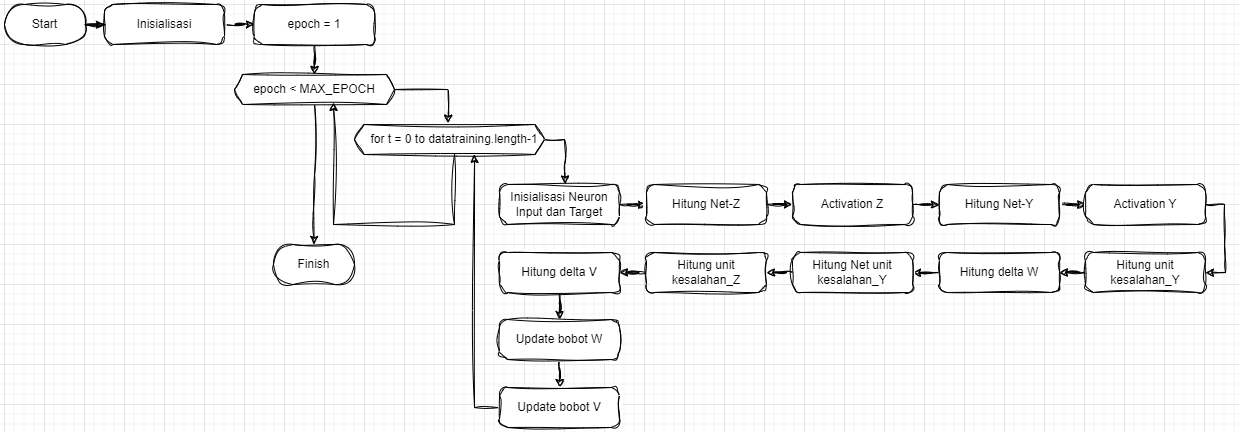

The diagram above was exported from draw.io. Its source (the exported page's mxGraphModel, read from the mxfile embedded in the PNG):
<mxGraphModel dx="1687" dy="908" grid="1" gridSize="10" guides="1" tooltips="1" connect="1" arrows="1" fold="1" page="1" pageScale="1" pageWidth="827" pageHeight="1169" math="0" shadow="0">
  <root>
    <mxCell id="0" />
    <mxCell id="1" parent="0" />
    <mxCell id="1sj6HxGjkj4vQl8IHPyI-49" style="edgeStyle=orthogonalEdgeStyle;rounded=0;orthogonalLoop=1;jettySize=auto;html=1;entryX=0;entryY=0.5;entryDx=0;entryDy=0;sketch=1;curveFitting=1;jiggle=2;labelBackgroundColor=none;fontColor=default;" edge="1" parent="1" source="1sj6HxGjkj4vQl8IHPyI-6" target="1sj6HxGjkj4vQl8IHPyI-7">
      <mxGeometry relative="1" as="geometry" />
    </mxCell>
    <mxCell id="1sj6HxGjkj4vQl8IHPyI-6" value="Inisialisasi" style="rounded=1;whiteSpace=wrap;html=1;arcSize=20;sketch=1;curveFitting=1;jiggle=2;labelBackgroundColor=none;" vertex="1" parent="1">
      <mxGeometry x="140" y="40" width="120" height="40" as="geometry" />
    </mxCell>
    <mxCell id="1sj6HxGjkj4vQl8IHPyI-50" style="edgeStyle=orthogonalEdgeStyle;rounded=0;orthogonalLoop=1;jettySize=auto;html=1;entryX=0.5;entryY=0;entryDx=0;entryDy=0;sketch=1;curveFitting=1;jiggle=2;labelBackgroundColor=none;fontColor=default;" edge="1" parent="1" source="1sj6HxGjkj4vQl8IHPyI-7" target="1sj6HxGjkj4vQl8IHPyI-10">
      <mxGeometry relative="1" as="geometry" />
    </mxCell>
    <mxCell id="1sj6HxGjkj4vQl8IHPyI-7" value="epoch = 1" style="rounded=1;whiteSpace=wrap;html=1;arcSize=20;sketch=1;curveFitting=1;jiggle=2;labelBackgroundColor=none;" vertex="1" parent="1">
      <mxGeometry x="290" y="40" width="120" height="40" as="geometry" />
    </mxCell>
    <mxCell id="1sj6HxGjkj4vQl8IHPyI-11" value="" style="group;sketch=1;curveFitting=1;jiggle=2;labelBackgroundColor=none;" vertex="1" connectable="0" parent="1">
      <mxGeometry x="270" y="110" width="160" height="30" as="geometry" />
    </mxCell>
    <mxCell id="1sj6HxGjkj4vQl8IHPyI-9" value="" style="verticalLabelPosition=bottom;verticalAlign=top;html=1;shape=hexagon;perimeter=hexagonPerimeter2;arcSize=6;size=0.05;sketch=1;curveFitting=1;jiggle=2;labelBackgroundColor=none;" vertex="1" parent="1sj6HxGjkj4vQl8IHPyI-11">
      <mxGeometry width="160" height="30" as="geometry" />
    </mxCell>
    <mxCell id="1sj6HxGjkj4vQl8IHPyI-10" value="epoch &amp;lt; MAX_EPOCH" style="text;html=1;align=center;verticalAlign=middle;whiteSpace=wrap;rounded=0;sketch=1;curveFitting=1;jiggle=2;labelBackgroundColor=none;" vertex="1" parent="1sj6HxGjkj4vQl8IHPyI-11">
      <mxGeometry x="10" width="140" height="30" as="geometry" />
    </mxCell>
    <mxCell id="1sj6HxGjkj4vQl8IHPyI-16" value="" style="group;sketch=1;curveFitting=1;jiggle=2;labelBackgroundColor=none;" vertex="1" connectable="0" parent="1">
      <mxGeometry x="390" y="160" width="190" height="30" as="geometry" />
    </mxCell>
    <mxCell id="1sj6HxGjkj4vQl8IHPyI-13" value="" style="verticalLabelPosition=bottom;verticalAlign=top;html=1;shape=hexagon;perimeter=hexagonPerimeter2;arcSize=6;size=0.05;container=0;flipH=1;sketch=1;curveFitting=1;jiggle=2;labelBackgroundColor=none;" vertex="1" parent="1sj6HxGjkj4vQl8IHPyI-16">
      <mxGeometry width="190" height="30" as="geometry" />
    </mxCell>
    <mxCell id="1sj6HxGjkj4vQl8IHPyI-14" value="for t = 0 to datatraining.length-1" style="text;html=1;align=center;verticalAlign=middle;whiteSpace=wrap;rounded=0;container=0;flipH=1;sketch=1;curveFitting=1;jiggle=2;labelBackgroundColor=none;" vertex="1" parent="1sj6HxGjkj4vQl8IHPyI-16">
      <mxGeometry x="10" width="180" height="30" as="geometry" />
    </mxCell>
    <mxCell id="1sj6HxGjkj4vQl8IHPyI-30" style="edgeStyle=orthogonalEdgeStyle;rounded=0;orthogonalLoop=1;jettySize=auto;html=1;sketch=1;curveFitting=1;jiggle=2;labelBackgroundColor=none;fontColor=default;" edge="1" parent="1" source="1sj6HxGjkj4vQl8IHPyI-17" target="1sj6HxGjkj4vQl8IHPyI-18">
      <mxGeometry relative="1" as="geometry" />
    </mxCell>
    <mxCell id="1sj6HxGjkj4vQl8IHPyI-17" value="Inisialisasi Neuron Input dan Target" style="rounded=1;whiteSpace=wrap;html=1;arcSize=20;sketch=1;curveFitting=1;jiggle=2;labelBackgroundColor=none;" vertex="1" parent="1">
      <mxGeometry x="535" y="220" width="120" height="40" as="geometry" />
    </mxCell>
    <mxCell id="1sj6HxGjkj4vQl8IHPyI-31" style="edgeStyle=orthogonalEdgeStyle;rounded=0;orthogonalLoop=1;jettySize=auto;html=1;sketch=1;curveFitting=1;jiggle=2;labelBackgroundColor=none;fontColor=default;" edge="1" parent="1" source="1sj6HxGjkj4vQl8IHPyI-18" target="1sj6HxGjkj4vQl8IHPyI-19">
      <mxGeometry relative="1" as="geometry" />
    </mxCell>
    <mxCell id="1sj6HxGjkj4vQl8IHPyI-18" value="Hitung Net-Z" style="rounded=1;whiteSpace=wrap;html=1;arcSize=20;sketch=1;curveFitting=1;jiggle=2;labelBackgroundColor=none;" vertex="1" parent="1">
      <mxGeometry x="682" y="220" width="120" height="40" as="geometry" />
    </mxCell>
    <mxCell id="1sj6HxGjkj4vQl8IHPyI-32" style="edgeStyle=orthogonalEdgeStyle;rounded=0;orthogonalLoop=1;jettySize=auto;html=1;entryX=0;entryY=0.5;entryDx=0;entryDy=0;sketch=1;curveFitting=1;jiggle=2;labelBackgroundColor=none;fontColor=default;" edge="1" parent="1" source="1sj6HxGjkj4vQl8IHPyI-19" target="1sj6HxGjkj4vQl8IHPyI-20">
      <mxGeometry relative="1" as="geometry" />
    </mxCell>
    <mxCell id="1sj6HxGjkj4vQl8IHPyI-19" value="Activation Z" style="rounded=1;whiteSpace=wrap;html=1;arcSize=20;sketch=1;curveFitting=1;jiggle=2;labelBackgroundColor=none;" vertex="1" parent="1">
      <mxGeometry x="828" y="220" width="120" height="40" as="geometry" />
    </mxCell>
    <mxCell id="1sj6HxGjkj4vQl8IHPyI-33" style="edgeStyle=orthogonalEdgeStyle;rounded=0;orthogonalLoop=1;jettySize=auto;html=1;sketch=1;curveFitting=1;jiggle=2;labelBackgroundColor=none;fontColor=default;" edge="1" parent="1" source="1sj6HxGjkj4vQl8IHPyI-20" target="1sj6HxGjkj4vQl8IHPyI-21">
      <mxGeometry relative="1" as="geometry" />
    </mxCell>
    <mxCell id="1sj6HxGjkj4vQl8IHPyI-20" value="Hitung Net-Y" style="rounded=1;whiteSpace=wrap;html=1;arcSize=20;sketch=1;curveFitting=1;jiggle=2;labelBackgroundColor=none;" vertex="1" parent="1">
      <mxGeometry x="975" y="220" width="120" height="40" as="geometry" />
    </mxCell>
    <mxCell id="1sj6HxGjkj4vQl8IHPyI-34" style="edgeStyle=orthogonalEdgeStyle;rounded=0;orthogonalLoop=1;jettySize=auto;html=1;entryX=1;entryY=0.5;entryDx=0;entryDy=0;sketch=1;curveFitting=1;jiggle=2;labelBackgroundColor=none;fontColor=default;" edge="1" parent="1" source="1sj6HxGjkj4vQl8IHPyI-21" target="1sj6HxGjkj4vQl8IHPyI-22">
      <mxGeometry relative="1" as="geometry">
        <Array as="points">
          <mxPoint x="1260" y="240" />
          <mxPoint x="1260" y="280" />
          <mxPoint x="1261" y="280" />
          <mxPoint x="1261" y="308" />
        </Array>
      </mxGeometry>
    </mxCell>
    <mxCell id="1sj6HxGjkj4vQl8IHPyI-21" value="Activation Y" style="rounded=1;whiteSpace=wrap;html=1;arcSize=20;sketch=1;curveFitting=1;jiggle=2;labelBackgroundColor=none;" vertex="1" parent="1">
      <mxGeometry x="1121" y="220" width="120" height="40" as="geometry" />
    </mxCell>
    <mxCell id="1sj6HxGjkj4vQl8IHPyI-35" style="edgeStyle=orthogonalEdgeStyle;rounded=0;orthogonalLoop=1;jettySize=auto;html=1;sketch=1;curveFitting=1;jiggle=2;labelBackgroundColor=none;fontColor=default;" edge="1" parent="1" source="1sj6HxGjkj4vQl8IHPyI-22" target="1sj6HxGjkj4vQl8IHPyI-23">
      <mxGeometry relative="1" as="geometry" />
    </mxCell>
    <mxCell id="1sj6HxGjkj4vQl8IHPyI-22" value="Hitung unit kesalahan_Y" style="rounded=1;whiteSpace=wrap;html=1;arcSize=20;sketch=1;curveFitting=1;jiggle=2;labelBackgroundColor=none;" vertex="1" parent="1">
      <mxGeometry x="1121" y="288" width="120" height="40" as="geometry" />
    </mxCell>
    <mxCell id="1sj6HxGjkj4vQl8IHPyI-36" style="edgeStyle=orthogonalEdgeStyle;rounded=0;orthogonalLoop=1;jettySize=auto;html=1;sketch=1;curveFitting=1;jiggle=2;labelBackgroundColor=none;fontColor=default;" edge="1" parent="1" source="1sj6HxGjkj4vQl8IHPyI-23" target="1sj6HxGjkj4vQl8IHPyI-24">
      <mxGeometry relative="1" as="geometry" />
    </mxCell>
    <mxCell id="1sj6HxGjkj4vQl8IHPyI-23" value="Hitung delta W" style="rounded=1;whiteSpace=wrap;html=1;arcSize=20;sketch=1;curveFitting=1;jiggle=2;labelBackgroundColor=none;" vertex="1" parent="1">
      <mxGeometry x="975" y="288" width="120" height="40" as="geometry" />
    </mxCell>
    <mxCell id="1sj6HxGjkj4vQl8IHPyI-37" style="edgeStyle=orthogonalEdgeStyle;rounded=0;orthogonalLoop=1;jettySize=auto;html=1;sketch=1;curveFitting=1;jiggle=2;labelBackgroundColor=none;fontColor=default;" edge="1" parent="1" source="1sj6HxGjkj4vQl8IHPyI-24" target="1sj6HxGjkj4vQl8IHPyI-25">
      <mxGeometry relative="1" as="geometry" />
    </mxCell>
    <mxCell id="1sj6HxGjkj4vQl8IHPyI-24" value="Hitung Net unit kesalahan_Y" style="rounded=1;whiteSpace=wrap;html=1;arcSize=20;sketch=1;curveFitting=1;jiggle=2;labelBackgroundColor=none;" vertex="1" parent="1">
      <mxGeometry x="828" y="288" width="120" height="40" as="geometry" />
    </mxCell>
    <mxCell id="1sj6HxGjkj4vQl8IHPyI-38" style="edgeStyle=orthogonalEdgeStyle;rounded=0;orthogonalLoop=1;jettySize=auto;html=1;sketch=1;curveFitting=1;jiggle=2;labelBackgroundColor=none;fontColor=default;" edge="1" parent="1" source="1sj6HxGjkj4vQl8IHPyI-25" target="1sj6HxGjkj4vQl8IHPyI-26">
      <mxGeometry relative="1" as="geometry" />
    </mxCell>
    <mxCell id="1sj6HxGjkj4vQl8IHPyI-25" value="Hitung unit kesalahan_Z" style="rounded=1;whiteSpace=wrap;html=1;arcSize=20;sketch=1;curveFitting=1;jiggle=2;labelBackgroundColor=none;" vertex="1" parent="1">
      <mxGeometry x="682" y="288" width="120" height="40" as="geometry" />
    </mxCell>
    <mxCell id="1sj6HxGjkj4vQl8IHPyI-39" style="edgeStyle=orthogonalEdgeStyle;rounded=0;orthogonalLoop=1;jettySize=auto;html=1;sketch=1;curveFitting=1;jiggle=2;labelBackgroundColor=none;fontColor=default;" edge="1" parent="1" source="1sj6HxGjkj4vQl8IHPyI-26" target="1sj6HxGjkj4vQl8IHPyI-27">
      <mxGeometry relative="1" as="geometry" />
    </mxCell>
    <mxCell id="1sj6HxGjkj4vQl8IHPyI-26" value="Hitung delta V" style="rounded=1;whiteSpace=wrap;html=1;arcSize=20;sketch=1;curveFitting=1;jiggle=2;labelBackgroundColor=none;" vertex="1" parent="1">
      <mxGeometry x="535" y="288" width="120" height="40" as="geometry" />
    </mxCell>
    <mxCell id="1sj6HxGjkj4vQl8IHPyI-40" style="edgeStyle=orthogonalEdgeStyle;rounded=0;orthogonalLoop=1;jettySize=auto;html=1;sketch=1;curveFitting=1;jiggle=2;labelBackgroundColor=none;fontColor=default;" edge="1" parent="1" source="1sj6HxGjkj4vQl8IHPyI-27" target="1sj6HxGjkj4vQl8IHPyI-28">
      <mxGeometry relative="1" as="geometry" />
    </mxCell>
    <mxCell id="1sj6HxGjkj4vQl8IHPyI-27" value="Update bobot W" style="rounded=1;whiteSpace=wrap;html=1;arcSize=20;sketch=1;curveFitting=1;jiggle=2;labelBackgroundColor=none;" vertex="1" parent="1">
      <mxGeometry x="535" y="355" width="120" height="40" as="geometry" />
    </mxCell>
    <mxCell id="1sj6HxGjkj4vQl8IHPyI-42" style="edgeStyle=orthogonalEdgeStyle;rounded=0;orthogonalLoop=1;jettySize=auto;html=1;sketch=1;curveFitting=1;jiggle=2;labelBackgroundColor=none;fontColor=default;" edge="1" parent="1" source="1sj6HxGjkj4vQl8IHPyI-28" target="1sj6HxGjkj4vQl8IHPyI-14">
      <mxGeometry relative="1" as="geometry">
        <Array as="points">
          <mxPoint x="510" y="443" />
        </Array>
      </mxGeometry>
    </mxCell>
    <mxCell id="1sj6HxGjkj4vQl8IHPyI-28" value="Update bobot V" style="rounded=1;whiteSpace=wrap;html=1;arcSize=20;sketch=1;curveFitting=1;jiggle=2;labelBackgroundColor=none;" vertex="1" parent="1">
      <mxGeometry x="535" y="423" width="120" height="40" as="geometry" />
    </mxCell>
    <mxCell id="1sj6HxGjkj4vQl8IHPyI-29" style="edgeStyle=orthogonalEdgeStyle;rounded=0;orthogonalLoop=1;jettySize=auto;html=1;entryX=0.549;entryY=-0.012;entryDx=0;entryDy=0;entryPerimeter=0;sketch=1;curveFitting=1;jiggle=2;labelBackgroundColor=none;fontColor=default;" edge="1" parent="1" source="1sj6HxGjkj4vQl8IHPyI-14" target="1sj6HxGjkj4vQl8IHPyI-17">
      <mxGeometry relative="1" as="geometry">
        <Array as="points">
          <mxPoint x="600" y="175" />
          <mxPoint x="600" y="200" />
          <mxPoint x="601" y="200" />
        </Array>
      </mxGeometry>
    </mxCell>
    <mxCell id="1sj6HxGjkj4vQl8IHPyI-43" style="edgeStyle=orthogonalEdgeStyle;rounded=0;orthogonalLoop=1;jettySize=auto;html=1;entryX=0.636;entryY=0.933;entryDx=0;entryDy=0;entryPerimeter=0;sketch=1;curveFitting=1;jiggle=2;labelBackgroundColor=none;fontColor=default;" edge="1" parent="1" source="1sj6HxGjkj4vQl8IHPyI-14" target="1sj6HxGjkj4vQl8IHPyI-10">
      <mxGeometry relative="1" as="geometry">
        <Array as="points">
          <mxPoint x="490" y="260" />
          <mxPoint x="369" y="260" />
        </Array>
      </mxGeometry>
    </mxCell>
    <mxCell id="1sj6HxGjkj4vQl8IHPyI-45" style="edgeStyle=orthogonalEdgeStyle;rounded=0;orthogonalLoop=1;jettySize=auto;html=1;entryX=0.535;entryY=-0.044;entryDx=0;entryDy=0;entryPerimeter=0;sketch=1;curveFitting=1;jiggle=2;labelBackgroundColor=none;fontColor=default;" edge="1" parent="1" source="1sj6HxGjkj4vQl8IHPyI-9" target="1sj6HxGjkj4vQl8IHPyI-14">
      <mxGeometry relative="1" as="geometry">
        <Array as="points">
          <mxPoint x="484" y="125" />
        </Array>
      </mxGeometry>
    </mxCell>
    <mxCell id="1sj6HxGjkj4vQl8IHPyI-48" style="edgeStyle=orthogonalEdgeStyle;rounded=0;orthogonalLoop=1;jettySize=auto;html=1;sketch=1;curveFitting=1;jiggle=2;labelBackgroundColor=none;fontColor=default;" edge="1" parent="1" source="1sj6HxGjkj4vQl8IHPyI-47" target="1sj6HxGjkj4vQl8IHPyI-6">
      <mxGeometry relative="1" as="geometry" />
    </mxCell>
    <mxCell id="1sj6HxGjkj4vQl8IHPyI-47" value="Start" style="rounded=1;whiteSpace=wrap;html=1;arcSize=50;sketch=1;curveFitting=1;jiggle=2;labelBackgroundColor=none;" vertex="1" parent="1">
      <mxGeometry x="40" y="40" width="81" height="40" as="geometry" />
    </mxCell>
    <mxCell id="1sj6HxGjkj4vQl8IHPyI-51" value="Finish" style="rounded=1;whiteSpace=wrap;html=1;arcSize=50;sketch=1;curveFitting=1;jiggle=2;labelBackgroundColor=none;" vertex="1" parent="1">
      <mxGeometry x="309" y="280" width="81" height="40" as="geometry" />
    </mxCell>
    <mxCell id="1sj6HxGjkj4vQl8IHPyI-52" style="edgeStyle=orthogonalEdgeStyle;rounded=0;orthogonalLoop=1;jettySize=auto;html=1;entryX=0.5;entryY=0;entryDx=0;entryDy=0;sketch=1;curveFitting=1;jiggle=2;labelBackgroundColor=none;fontColor=default;" edge="1" parent="1" source="1sj6HxGjkj4vQl8IHPyI-10" target="1sj6HxGjkj4vQl8IHPyI-51">
      <mxGeometry relative="1" as="geometry" />
    </mxCell>
  </root>
</mxGraphModel>